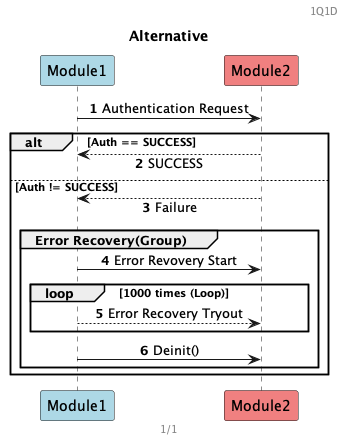

The diagram above was rendered by PlantUML. Its source (embedded in the PNG):
@startuml alternative 

autonumber
'autoactivate on

skinparam sequenceMessageAlign center
skinparam ResponseMessageBelowArrow true

header 1Q1D
footer %page%/%lastpage%
title Alternative

participant Module1 as M1 #LightBlue 
participant Module2 as M2 #LightCoral 

M1 -> M2: Authentication Request

alt Auth == SUCCESS
    M2-->M1: SUCCESS
else Auth != SUCCESS
    M2-->M1: Failure
    group Error Recovery(Group)
    M1->M2: Error Revovery Start
    loop 1000 times (Loop)
        M1-->M2: Error Recovery Tryout
    end
    M1->M2: Deinit()
    end
end    
@enduml